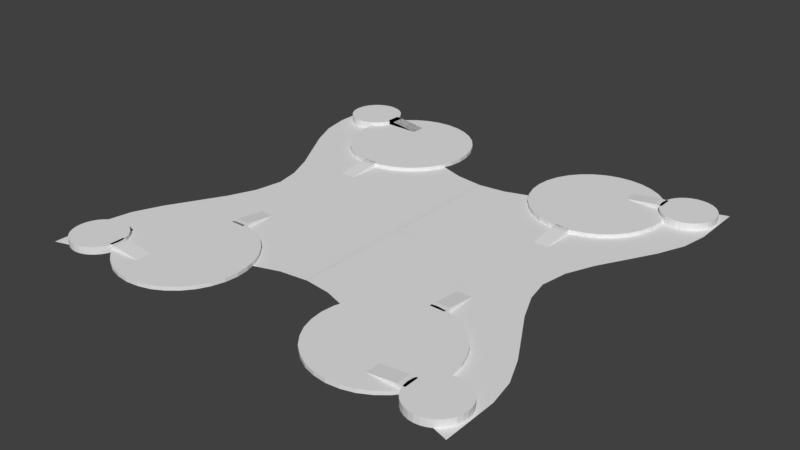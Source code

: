 # Source: TerrainTest.blend  (saved by Blender 2.79.0; exported with 4.5.12 LTS)
import bpy
from mathutils import Matrix  # noqa: F401  (used for matrix-valued properties, if any)

bpy.ops.wm.read_factory_settings(use_empty=True)
scene = bpy.context.scene
scene.name = 'Scene'

# ---- collections
col_collection_1 = bpy.data.collections.new('Collection 1'); scene.collection.children.link(col_collection_1)

# ---- world
world_world = bpy.data.worlds.new('World'); scene.world = world_world
world_world.color = (0.05088, 0.05088, 0.05088)
world_world.use_sun_shadow = False
world_world.sun_shadow_jitter_overblur = 0.0
world_world.cycles.sampling_method = 'MANUAL'

# ---- meshes
me_cylinder_011 = bpy.data.meshes.new('Cylinder.011')
me_cylinder_011.from_pydata([(0.0, 0.0, -1.0), (0.0, 0.0, 1.0), (0.0, 1.0, -1.0), (0.0, 1.0, 1.0), (0.1951, 0.9808, -1.0), (0.1951, 0.9808, 1.0), (0.3827, 0.9239, -1.0), (0.3827, 0.9239, 1.0), (0.5556, 0.8315, -1.0), (0.5556, 0.8315, 1.0), (0.7071, 0.7071, -1.0), (0.7071, 0.7071, 1.0), (0.8315, 0.5556, -1.0), (0.8315, 0.5556, 1.0), (0.9239, 0.3827, -1.0), (0.9239, 0.3827, 1.0), (0.9808, 0.1951, -1.0), (0.9808, 0.1951, 1.0), (1.0, 7.55e-08, -1.0), (1.0, 7.55e-08, 1.0), (0.9808, -0.1951, -1.0), (0.9808, -0.1951, 1.0), (0.9239, -0.3827, -1.0), (0.9239, -0.3827, 1.0), (0.8315, -0.5556, -1.0), (0.8315, -0.5556, 1.0), (0.7071, -0.7071, -1.0), (0.7071, -0.7071, 1.0), (0.5556, -0.8315, -1.0), (0.5556, -0.8315, 1.0), (0.3827, -0.9239, -1.0), (0.3827, -0.9239, 1.0), (0.1951, -0.9808, -1.0), (0.1951, -0.9808, 1.0), (-3.258e-07, -1.0, -1.0), (-3.258e-07, -1.0, 1.0), (-0.1951, -0.9808, -1.0), (-0.1951, -0.9808, 1.0), (-0.3827, -0.9239, -1.0), (-0.3827, -0.9239, 1.0), (-0.5556, -0.8315, -1.0), (-0.5556, -0.8315, 1.0), (-0.7071, -0.7071, -1.0), (-0.7071, -0.7071, 1.0), (-0.8315, -0.5556, -1.0), (-0.8315, -0.5556, 1.0), (-0.9239, -0.3827, -1.0), (-0.9239, -0.3827, 1.0), (-0.9808, -0.1951, -1.0), (-0.9808, -0.1951, 1.0), (-1.0, 9.656e-07, -1.0), (-1.0, 9.656e-07, 1.0), (-0.9808, 0.1951, -1.0), (-0.9808, 0.1951, 1.0), (-0.9239, 0.3827, -1.0), (-0.9239, 0.3827, 1.0), (-0.8315, 0.5556, -1.0), (-0.8315, 0.5556, 1.0), (-0.7071, 0.7071, -1.0), (-0.7071, 0.7071, 1.0), (-0.5556, 0.8315, -1.0), (-0.5556, 0.8315, 1.0), (-0.3827, 0.9239, -1.0), (-0.3827, 0.9239, 1.0), (-0.1951, 0.9808, -1.0), (-0.1951, 0.9808, 1.0), (2.871, -1.243, -1.0), (2.871, -1.243, 2.384e-07), (2.871, 1.161, -1.0), (2.871, 1.161, 2.384e-07), (3.34, 1.115, -1.0), (3.34, 1.115, 2.384e-07), (3.791, 0.9781, -1.0), (3.791, 0.9781, 2.384e-07), (4.207, 0.7559, -1.0), (4.207, 0.7559, 2.384e-07), (4.571, 0.4568, -1.0), (4.571, 0.4568, 2.384e-07), (4.87, 0.09246, -1.0), (4.87, 0.09246, 2.384e-07), (5.092, -0.3232, -1.0), (5.092, -0.3232, 2.384e-07), (5.229, -0.7743, -1.0), (5.229, -0.7743, 2.384e-07), (5.275, -1.243, -1.0), (5.275, -1.243, 2.384e-07), (5.229, -1.713, -1.0), (5.229, -1.713, 2.384e-07), (5.092, -2.164, -1.0), (5.092, -2.164, 2.384e-07), (4.87, -2.579, -1.0), (4.87, -2.579, 2.384e-07), (4.571, -2.944, -1.0), (4.571, -2.944, 2.384e-07), (4.207, -3.243, -1.0), (4.207, -3.243, 2.384e-07), (3.791, -3.465, -1.0), (3.791, -3.465, 2.384e-07), (3.34, -3.602, -1.0), (3.34, -3.602, 2.384e-07), (2.871, -3.648, -1.0), (2.871, -3.648, 2.384e-07), (2.402, -3.602, -1.0), (2.402, -3.602, 2.384e-07), (1.95, -3.465, -1.0), (1.95, -3.465, 2.384e-07), (1.535, -3.243, -1.0), (1.535, -3.243, 2.384e-07), (1.17, -2.944, -1.0), (1.17, -2.944, 2.384e-07), (0.8714, -2.579, -1.0), (0.8714, -2.579, 2.384e-07), (0.6492, -2.164, -1.0), (0.6492, -2.164, 2.384e-07), (0.5123, -1.713, -1.0), (0.5123, -1.713, 2.384e-07), (0.4661, -1.243, -1.0), (0.4661, -1.243, 2.384e-07), (0.5123, -0.7743, -1.0), (0.5123, -0.7743, 2.384e-07), (0.6492, -0.3232, -1.0), (0.6492, -0.3232, 2.384e-07), (0.8714, 0.09246, -1.0), (0.8714, 0.09246, 2.384e-07), (1.17, 0.4568, -1.0), (1.17, 0.4568, 2.384e-07), (1.535, 0.7559, -1.0), (1.535, 0.7559, 2.384e-07), (1.95, 0.9781, -1.0), (1.95, 0.9781, 2.384e-07), (2.402, 1.115, -1.0), (2.402, 1.115, 2.384e-07), (1.155, -0.3016, -1.669e-06), (1.155, 0.241, -1.669e-06), (2.24, -0.3016, -1.669e-06), (2.24, 0.241, -1.669e-06), (0.8833, -0.3016, -1.669e-06), (0.8833, -0.3016, 1.0), (0.8833, 0.241, -1.669e-06), (0.8833, 0.241, 1.0), (1.155, -0.3016, 1.0), (1.155, 0.241, 1.0), (2.525, -3.812, -1.0), (3.067, -3.812, -1.0), (2.525, -4.898, -1.0), (3.067, -4.898, -1.0), (2.525, -3.541, -1.0), (2.525, -3.541, 1.788e-07), (3.067, -3.541, -1.0), (3.067, -3.541, 1.788e-07), (2.525, -3.812, 1.788e-07), (3.067, -3.812, 1.788e-07), (11.61, -10.14, -1.0), (11.07, -10.14, -1.0), (11.61, -9.051, -1.0), (11.07, -9.051, -1.0), (11.61, -10.41, -1.0), (11.61, -10.41, 2.384e-07), (11.07, -10.41, -1.0), (11.07, -10.41, 2.384e-07), (11.61, -10.14, 2.384e-07), (11.07, -10.14, 2.384e-07), (1.302, -6.915, -1.0), (7.068, -6.826, -1.0), (-1.071, 1.008, -1.0), (7.068, -2.451, -1.0), (-0.4435, -2.998, -1.0), (3.626, -6.912, -1.0), (7.068, -4.998, -1.0), (2.999, -0.9281, -1.0), (3.025, -4.03, -1.0), (0.693, -5.011, -1.0), (5.034, -6.87, -1.0), (7.068, -4.023, -1.0), (0.9639, 0.2352, -1.0), (-1.071, -0.9832, -1.0), (2.728, -6.915, -1.0), (7.068, -5.869, -1.0), (5.033, -1.988, -1.0), (2.999, -2.679, -1.0), (3.394, -5.402, -1.0), (1.359, -3.412, -1.0), (5.033, -4.714, -1.0), (5.033, -5.704, -1.0), (2.262, -5.186, -1.0), (0.9639, -1.635, -1.0), (5.033, -3.628, -1.0), (1.128, -6.025, -1.0), (6.051, -6.839, -1.0), (7.068, -3.343, -1.0), (-0.05348, 0.7011, -1.0), (-0.8855, -1.983, -1.0), (3.178, -6.915, -1.0), (7.068, -5.415, -1.0), (4.016, -1.502, -1.0), (2.999, -1.872, -1.0), (3.184, -4.703, -1.0), (0.51, -3.165, -1.0), (4.016, -4.398, -1.0), (0.1258, -4.009, -1.0), (4.201, -6.899, -1.0), (7.068, -4.554, -1.0), (1.981, -0.3285, -1.0), (-1.071, 0.002679, -1.0), (2.146, -6.915, -1.0), (7.068, -6.421, -1.0), (6.051, -2.325, -1.0), (2.999, -3.381, -1.0), (3.562, -6.159, -1.0), (2.167, -3.7, -1.0), (6.051, -4.924, -1.0), (5.033, -5.191, -1.0), (5.033, -6.316, -1.0), (4.093, -5.54, -1.0), (6.051, -5.826, -1.0), (1.808, -4.312, -1.0), (2.601, -6.068, -1.0), (1.584, -5.084, -1.0), (2.825, -5.289, -1.0), (0.9639, -0.7391, -1.0), (1.04, -2.503, -1.0), (-0.05348, -1.229, -1.0), (1.981, -2.139, -1.0), (5.033, -2.902, -1.0), (5.033, -4.213, -1.0), (4.016, -3.196, -1.0), (6.051, -3.919, -1.0), (6.051, -4.465, -1.0), (4.016, -3.835, -1.0), (4.016, -2.431, -1.0), (1.989, -2.911, -1.0), (0.09994, -2.181, -1.0), (-0.05348, -0.2885, -1.0), (3.082, -6.11, -1.0), (1.99, -6.033, -1.0), (1.048, -4.138, -1.0), (6.051, -6.393, -1.0), (4.17, -6.226, -1.0), (4.024, -4.944, -1.0), (6.051, -5.357, -1.0), (2.485, -4.498, -1.0), (1.981, -1.287, -1.0), (6.051, -3.225, -1.0), (-1.071, -14.97, -1.0), (7.068, -11.51, -1.0), (-0.4435, -10.96, -1.0), (7.068, -8.96, -1.0), (2.999, -13.03, -1.0), (3.025, -9.927, -1.0), (0.693, -8.947, -1.0), (7.068, -9.935, -1.0), (0.9639, -14.19, -1.0), (-1.071, -12.97, -1.0), (7.068, -8.089, -1.0), (5.033, -11.97, -1.0), (2.999, -11.28, -1.0), (3.394, -8.556, -1.0), (1.359, -10.55, -1.0), (5.033, -9.244, -1.0), (5.033, -8.253, -1.0), (2.262, -8.772, -1.0), (0.9639, -12.32, -1.0), (5.033, -10.33, -1.0), (1.128, -7.933, -1.0), (7.068, -10.62, -1.0), (-0.05348, -14.66, -1.0), (-0.8855, -11.97, -1.0), (7.068, -8.542, -1.0), (4.016, -12.46, -1.0), (2.999, -12.09, -1.0), (3.184, -9.254, -1.0), (0.51, -10.79, -1.0), (4.016, -9.56, -1.0), (0.1258, -9.949, -1.0), (7.068, -9.404, -1.0), (1.981, -13.63, -1.0), (-1.071, -13.96, -1.0), (7.068, -7.537, -1.0), (6.051, -11.63, -1.0), (2.999, -10.58, -1.0), (3.562, -7.799, -1.0), (2.167, -10.26, -1.0), (6.051, -9.034, -1.0), (5.033, -8.767, -1.0), (5.033, -7.642, -1.0), (4.093, -8.417, -1.0), (6.051, -8.132, -1.0), (1.808, -9.645, -1.0), (2.601, -7.89, -1.0), (1.584, -8.874, -1.0), (2.825, -8.668, -1.0), (0.9639, -13.22, -1.0), (1.04, -11.45, -1.0), (-0.05348, -12.73, -1.0), (1.981, -11.82, -1.0), (5.033, -11.06, -1.0), (5.033, -9.745, -1.0), (4.016, -10.76, -1.0), (6.051, -10.04, -1.0), (6.051, -9.492, -1.0), (4.016, -10.12, -1.0), (4.016, -11.53, -1.0), (1.989, -11.05, -1.0), (0.09994, -11.78, -1.0), (-0.05348, -13.67, -1.0), (3.082, -7.848, -1.0), (1.99, -7.925, -1.0), (1.048, -9.819, -1.0), (6.051, -7.565, -1.0), (4.17, -7.732, -1.0), (4.024, -9.014, -1.0), (6.051, -8.601, -1.0), (2.485, -9.459, -1.0), (1.981, -12.67, -1.0), (6.051, -10.73, -1.0), (12.83, -7.051, -1.0), (7.068, -7.131, -1.0), (15.2, -14.96, -1.0), (7.064, -11.5, -1.0), (14.58, -10.95, -1.0), (10.51, -7.054, -1.0), (7.064, -8.951, -1.0), (11.13, -13.02, -1.0), (11.11, -9.919, -1.0), (13.44, -8.938, -1.0), (9.099, -7.096, -1.0), (7.064, -9.926, -1.0), (13.17, -14.18, -1.0), (15.2, -12.97, -1.0), (11.4, -7.051, -1.0), (7.064, -8.08, -1.0), (9.099, -11.96, -1.0), (11.13, -11.27, -1.0), (10.74, -8.547, -1.0), (12.77, -10.54, -1.0), (9.099, -9.235, -1.0), (9.099, -8.245, -1.0), (11.87, -8.763, -1.0), (13.17, -12.31, -1.0), (9.099, -10.32, -1.0), (13.0, -7.924, -1.0), (8.082, -7.128, -1.0), (7.064, -10.61, -1.0), (14.19, -14.65, -1.0), (15.02, -11.97, -1.0), (10.95, -7.051, -1.0), (7.064, -8.534, -1.0), (10.12, -12.45, -1.0), (11.13, -12.08, -1.0), (10.95, -9.246, -1.0), (13.62, -10.78, -1.0), (10.12, -9.551, -1.0), (14.01, -9.94, -1.0), (9.931, -7.068, -1.0), (7.064, -9.395, -1.0), (12.15, -13.62, -1.0), (15.2, -13.95, -1.0), (11.99, -7.051, -1.0), (7.064, -7.528, -1.0), (8.082, -11.62, -1.0), (11.13, -10.57, -1.0), (10.57, -7.79, -1.0), (11.97, -10.25, -1.0), (8.082, -9.025, -1.0), (9.099, -8.758, -1.0), (9.099, -7.633, -1.0), (10.04, -8.409, -1.0), (8.082, -8.123, -1.0), (12.32, -9.637, -1.0), (11.53, -7.881, -1.0), (12.55, -8.865, -1.0), (11.31, -8.66, -1.0), (13.17, -13.21, -1.0), (13.09, -11.45, -1.0), (14.19, -12.72, -1.0), (12.15, -11.81, -1.0), (9.099, -11.05, -1.0), (9.099, -9.736, -1.0), (10.12, -10.75, -1.0), (8.082, -10.03, -1.0), (8.082, -9.484, -1.0), (10.12, -10.11, -1.0), (10.12, -11.52, -1.0), (12.14, -11.04, -1.0), (14.03, -11.77, -1.0), (14.19, -13.66, -1.0), (11.05, -7.839, -1.0), (12.14, -7.917, -1.0), (13.08, -9.811, -1.0), (8.082, -7.556, -1.0), (9.963, -7.723, -1.0), (10.11, -9.005, -1.0), (8.082, -8.592, -1.0), (11.65, -9.451, -1.0), (12.15, -12.66, -1.0), (8.082, -10.72, -1.0), (7.064, -7.14, -1.0), (15.2, 0.999, -1.0), (7.064, -2.46, -1.0), (14.58, -3.007, -1.0), (7.064, -5.006, -1.0), (11.13, -0.9368, -1.0), (11.11, -4.039, -1.0), (13.44, -5.02, -1.0), (7.064, -4.032, -1.0), (13.17, 0.2265, -1.0), (15.2, -0.9919, -1.0), (7.064, -5.878, -1.0), (9.099, -1.997, -1.0), (11.13, -2.688, -1.0), (10.74, -5.411, -1.0), (12.77, -3.421, -1.0), (9.099, -4.723, -1.0), (9.099, -5.713, -1.0), (11.87, -5.194, -1.0), (13.17, -1.643, -1.0), (9.099, -3.637, -1.0), (13.0, -6.034, -1.0), (7.064, -3.351, -1.0), (14.19, 0.6925, -1.0), (15.02, -1.992, -1.0), (7.064, -5.424, -1.0), (10.12, -1.511, -1.0), (11.13, -1.88, -1.0), (10.95, -4.712, -1.0), (13.62, -3.174, -1.0), (10.12, -4.407, -1.0), (14.01, -4.018, -1.0), (7.064, -4.563, -1.0), (12.15, -0.3372, -1.0), (15.2, -0.005985, -1.0), (7.064, -6.429, -1.0), (8.082, -2.334, -1.0), (11.13, -3.389, -1.0), (10.57, -6.168, -1.0), (11.97, -3.709, -1.0), (8.082, -4.933, -1.0), (9.099, -5.199, -1.0), (9.099, -6.325, -1.0), (10.04, -5.549, -1.0), (8.082, -5.835, -1.0), (12.32, -4.321, -1.0), (11.53, -6.076, -1.0), (12.55, -5.092, -1.0), (11.31, -5.298, -1.0), (13.17, -0.7478, -1.0), (13.09, -2.512, -1.0), (14.19, -1.238, -1.0), (12.15, -2.147, -1.0), (9.099, -2.911, -1.0), (9.099, -4.222, -1.0), (10.12, -3.204, -1.0), (8.082, -3.928, -1.0), (8.082, -4.474, -1.0), (10.12, -3.843, -1.0), (10.12, -2.439, -1.0), (12.14, -2.919, -1.0), (14.03, -2.19, -1.0), (14.19, -0.2972, -1.0), (11.05, -6.118, -1.0), (12.14, -6.041, -1.0), (13.08, -4.147, -1.0), (8.082, -6.402, -1.0), (9.963, -6.235, -1.0), (10.11, -4.953, -1.0), (8.082, -5.366, -1.0), (11.65, -4.507, -1.0), (12.15, -1.296, -1.0), (8.082, -3.234, -1.0), (14.13, -13.95, -1.0), (14.13, -13.95, 1.0), (14.13, -14.95, -1.0), (14.13, -14.95, 1.0), (13.94, -14.93, -1.0), (13.94, -14.93, 1.0), (13.75, -14.87, -1.0), (13.75, -14.87, 1.0), (13.58, -14.78, -1.0), (13.58, -14.78, 1.0), (13.43, -14.66, -1.0), (13.43, -14.66, 1.0), (13.3, -14.5, -1.0), (13.3, -14.5, 1.0), (13.21, -14.33, -1.0), (13.21, -14.33, 1.0), (13.15, -14.14, -1.0), (13.15, -14.14, 1.0), (13.13, -13.95, -1.0), (13.13, -13.95, 1.0), (13.15, -13.75, -1.0), (13.15, -13.75, 1.0), (13.21, -13.57, -1.0), (13.21, -13.57, 1.0), (13.3, -13.39, -1.0), (13.3, -13.39, 1.0), (13.43, -13.24, -1.0), (13.43, -13.24, 1.0), (13.58, -13.12, -1.0), (13.58, -13.12, 1.0), (13.75, -13.03, -1.0), (13.75, -13.03, 1.0), (13.94, -12.97, -1.0), (13.94, -12.97, 1.0), (14.13, -12.95, -1.0), (14.13, -12.95, 1.0), (14.33, -12.97, -1.0), (14.33, -12.97, 1.0), (14.52, -13.03, -1.0), (14.52, -13.03, 1.0), (14.69, -13.12, -1.0), (14.69, -13.12, 1.0), (14.84, -13.24, -1.0), (14.84, -13.24, 1.0), (14.96, -13.39, -1.0), (14.96, -13.39, 1.0), (15.06, -13.57, -1.0), (15.06, -13.57, 1.0), (15.11, -13.75, -1.0), (15.11, -13.75, 1.0), (15.13, -13.95, -1.0), (15.13, -13.95, 1.0), (15.11, -14.14, -1.0), (15.11, -14.14, 1.0), (15.06, -14.33, -1.0), (15.06, -14.33, 1.0), (14.96, -14.5, -1.0), (14.96, -14.5, 1.0), (14.84, -14.66, -1.0), (14.84, -14.66, 1.0), (14.69, -14.78, -1.0), (14.69, -14.78, 1.0), (14.52, -14.87, -1.0), (14.52, -14.87, 1.0), (14.33, -14.93, -1.0), (14.33, -14.93, 1.0), (11.26, -12.71, -1.0), (11.26, -12.71, 2.384e-07), (11.26, -15.11, -1.0), (11.26, -15.11, 2.384e-07), (10.79, -15.06, -1.0), (10.79, -15.06, 2.384e-07), (10.34, -14.93, -1.0), (10.34, -14.93, 2.384e-07), (9.926, -14.7, -1.0), (9.926, -14.7, 2.384e-07), (9.562, -14.41, -1.0), (9.562, -14.41, 2.384e-07), (9.263, -14.04, -1.0), (9.263, -14.04, 2.384e-07), (9.04, -13.63, -1.0), (9.04, -13.63, 2.384e-07), (8.903, -13.17, -1.0), (8.903, -13.17, 2.384e-07), (8.857, -12.71, -1.0), (8.857, -12.71, 2.384e-07), (8.903, -12.24, -1.0), (8.903, -12.24, 2.384e-07), (9.04, -11.79, -1.0), (9.04, -11.79, 2.384e-07), (9.263, -11.37, -1.0), (9.263, -11.37, 2.384e-07), (9.562, -11.01, -1.0), (9.562, -11.01, 2.384e-07), (9.926, -10.71, -1.0), (9.926, -10.71, 2.384e-07), (10.34, -10.48, -1.0), (10.34, -10.48, 2.384e-07), (10.79, -10.35, -1.0), (10.79, -10.35, 2.384e-07), (11.26, -10.3, -1.0), (11.26, -10.3, 2.384e-07), (11.73, -10.35, -1.0), (11.73, -10.35, 2.384e-07), (12.18, -10.48, -1.0), (12.18, -10.48, 2.384e-07), (12.6, -10.71, -1.0), (12.6, -10.71, 2.384e-07), (12.96, -11.01, -1.0), (12.96, -11.01, 2.384e-07), (13.26, -11.37, -1.0), (13.26, -11.37, 2.384e-07), (13.48, -11.79, -1.0), (13.48, -11.79, 2.384e-07), (13.62, -12.24, -1.0), (13.62, -12.24, 2.384e-07), (13.67, -12.71, -1.0), (13.67, -12.71, 2.384e-07), (13.62, -13.17, -1.0), (13.62, -13.17, 2.384e-07), (13.48, -13.63, -1.0), (13.48, -13.63, 2.384e-07), (13.26, -14.04, -1.0), (13.26, -14.04, 2.384e-07), (12.96, -14.41, -1.0), (12.96, -14.41, 2.384e-07), (12.6, -14.7, -1.0), (12.6, -14.7, 2.384e-07), (12.18, -14.93, -1.0), (12.18, -14.93, 2.384e-07), (11.73, -15.06, -1.0), (11.73, -15.06, 2.384e-07), (12.98, -13.65, -1.669e-06), (12.98, -14.19, -1.669e-06), (11.89, -13.65, -1.669e-06), (11.89, -14.19, -1.669e-06), (13.25, -13.65, -1.669e-06), (13.25, -13.65, 1.0), (13.25, -14.19, -1.669e-06), (13.25, -14.19, 1.0), (12.98, -13.65, 1.0), (12.98, -14.19, 1.0), (0.0, -13.96, -1.0), (0.0, -13.96, 1.0), (0.0, -14.96, -1.0), (0.0, -14.96, 1.0), (0.1951, -14.94, -1.0), (0.1951, -14.94, 1.0), (0.3827, -14.88, -1.0), (0.3827, -14.88, 1.0), (0.5556, -14.79, -1.0), (0.5556, -14.79, 1.0), (0.7071, -14.66, -1.0), (0.7071, -14.66, 1.0), (0.8315, -14.51, -1.0), (0.8315, -14.51, 1.0), (0.9239, -14.34, -1.0), (0.9239, -14.34, 1.0), (0.9808, -14.15, -1.0), (0.9808, -14.15, 1.0), (1.0, -13.96, -1.0), (1.0, -13.96, 1.0), (0.9808, -13.76, -1.0), (0.9808, -13.76, 1.0), (0.9239, -13.58, -1.0), (0.9239, -13.58, 1.0), (0.8315, -13.4, -1.0), (0.8315, -13.4, 1.0), (0.7071, -13.25, -1.0), (0.7071, -13.25, 1.0), (0.5556, -13.13, -1.0), (0.5556, -13.13, 1.0), (0.3827, -13.03, -1.0), (0.3827, -13.03, 1.0), (0.1951, -12.98, -1.0), (0.1951, -12.98, 1.0), (-3.258e-07, -12.96, -1.0), (-3.258e-07, -12.96, 1.0), (-0.1951, -12.98, -1.0), (-0.1951, -12.98, 1.0), (-0.3827, -13.03, -1.0), (-0.3827, -13.03, 1.0), (-0.5556, -13.13, -1.0), (-0.5556, -13.13, 1.0), (-0.7071, -13.25, -1.0), (-0.7071, -13.25, 1.0), (-0.8315, -13.4, -1.0), (-0.8315, -13.4, 1.0), (-0.9239, -13.58, -1.0), (-0.9239, -13.58, 1.0), (-0.9808, -13.76, -1.0), (-0.9808, -13.76, 1.0), (-1.0, -13.96, -1.0), (-1.0, -13.96, 1.0), (-0.9808, -14.15, -1.0), (-0.9808, -14.15, 1.0), (-0.9239, -14.34, -1.0), (-0.9239, -14.34, 1.0), (-0.8315, -14.51, -1.0), (-0.8315, -14.51, 1.0), (-0.7071, -14.66, -1.0), (-0.7071, -14.66, 1.0), (-0.5556, -14.79, -1.0), (-0.5556, -14.79, 1.0), (-0.3827, -14.88, -1.0), (-0.3827, -14.88, 1.0), (-0.1951, -14.94, -1.0), (-0.1951, -14.94, 1.0), (2.525, -10.15, -1.0), (3.067, -10.15, -1.0), (2.525, -9.06, -1.0), (3.067, -9.06, -1.0), (2.525, -10.42, -1.0), (2.525, -10.42, 1.788e-07), (3.067, -10.42, -1.0), (3.067, -10.42, 1.788e-07), (2.525, -10.15, 1.788e-07), (3.067, -10.15, 1.788e-07), (1.155, -13.66, -1.669e-06), (1.155, -14.2, -1.669e-06), (2.24, -13.66, -1.669e-06), (2.24, -14.2, -1.669e-06), (0.8833, -13.66, -1.0), (0.8833, -13.66, 1.0), (0.8833, -14.2, -1.0), (0.8833, -14.2, 1.0), (1.155, -13.66, -1.0), (1.155, -13.66, 1.0), (1.155, -14.2, -1.0), (1.155, -14.2, 1.0), (2.871, -12.71, -1.0), (2.871, -12.71, 2.384e-07), (2.871, -15.12, -1.0), (2.871, -15.12, 2.384e-07), (3.34, -15.07, -1.0), (3.34, -15.07, 2.384e-07), (3.791, -14.94, -1.0), (3.791, -14.94, 2.384e-07), (4.207, -14.71, -1.0), (4.207, -14.71, 2.384e-07), (4.571, -14.41, -1.0), (4.571, -14.41, 2.384e-07), (4.87, -14.05, -1.0), (4.87, -14.05, 2.384e-07), (5.092, -13.63, -1.0), (5.092, -13.63, 2.384e-07), (5.229, -13.18, -1.0), (5.229, -13.18, 2.384e-07), (5.275, -12.71, -1.0), (5.275, -12.71, 2.384e-07), (5.229, -12.25, -1.0), (5.229, -12.25, 2.384e-07), (5.092, -11.79, -1.0), (5.092, -11.79, 2.384e-07), (4.87, -11.38, -1.0), (4.87, -11.38, 2.384e-07), (4.571, -11.01, -1.0), (4.571, -11.01, 2.384e-07), (4.207, -10.71, -1.0), (4.207, -10.71, 2.384e-07), (3.791, -10.49, -1.0), (3.791, -10.49, 2.384e-07), (3.34, -10.36, -1.0), (3.34, -10.36, 2.384e-07), (2.871, -10.31, -1.0), (2.871, -10.31, 2.384e-07), (2.402, -10.36, -1.0), (2.402, -10.36, 2.384e-07), (1.95, -10.49, -1.0), (1.95, -10.49, 2.384e-07), (1.535, -10.71, -1.0), (1.535, -10.71, 2.384e-07), (1.17, -11.01, -1.0), (1.17, -11.01, 2.384e-07), (0.8714, -11.38, -1.0), (0.8714, -11.38, 2.384e-07), (0.6492, -11.79, -1.0), (0.6492, -11.79, 2.384e-07), (0.5123, -12.25, -1.0), (0.5123, -12.25, 2.384e-07), (0.4661, -12.71, -1.0), (0.4661, -12.71, 2.384e-07), (0.5123, -13.18, -1.0), (0.5123, -13.18, 2.384e-07), (0.6492, -13.63, -1.0), (0.6492, -13.63, 2.384e-07), (0.8714, -14.05, -1.0), (0.8714, -14.05, 2.384e-07), (1.17, -14.41, -1.0), (1.17, -14.41, 2.384e-07), (1.535, -14.71, -1.0), (1.535, -14.71, 2.384e-07), (1.95, -14.94, -1.0), (1.95, -14.94, 2.384e-07), (2.402, -15.07, -1.0), (2.402, -15.07, 2.384e-07), (14.13, -0.008663, -1.0), (14.13, -0.008663, 1.0), (14.13, 0.9913, -1.0), (14.13, 0.9913, 1.0), (13.94, 0.9721, -1.0), (13.94, 0.9721, 1.0), (13.75, 0.9152, -1.0), (13.75, 0.9152, 1.0), (13.58, 0.8228, -1.0), (13.58, 0.8228, 1.0), (13.43, 0.6984, -1.0), (13.43, 0.6984, 1.0), (13.3, 0.5469, -1.0), (13.3, 0.5469, 1.0), (13.21, 0.374, -1.0), (13.21, 0.374, 1.0), (13.15, 0.1864, -1.0), (13.15, 0.1864, 1.0), (13.13, -0.008663, -1.0), (13.13, -0.008663, 1.0), (13.15, -0.2038, -1.0), (13.15, -0.2038, 1.0), (13.21, -0.3913, -1.0), (13.21, -0.3913, 1.0), (13.3, -0.5642, -1.0), (13.3, -0.5642, 1.0), (13.43, -0.7158, -1.0), (13.43, -0.7158, 1.0), (13.58, -0.8401, -1.0), (13.58, -0.8401, 1.0), (13.75, -0.9325, -1.0), (13.75, -0.9325, 1.0), (13.94, -0.9894, -1.0), (13.94, -0.9894, 1.0), (14.13, -1.009, -1.0), (14.13, -1.009, 1.0), (14.33, -0.9894, -1.0), (14.33, -0.9894, 1.0), (14.52, -0.9325, -1.0), (14.52, -0.9325, 1.0), (14.69, -0.8401, -1.0), (14.69, -0.8401, 1.0), (14.84, -0.7158, -1.0), (14.84, -0.7158, 1.0), (14.96, -0.5642, -1.0), (14.96, -0.5642, 1.0), (15.06, -0.3913, -1.0), (15.06, -0.3913, 1.0), (15.11, -0.2038, -1.0), (15.11, -0.2038, 1.0), (15.13, -0.008662, -1.0), (15.13, -0.008662, 1.0), (15.11, 0.1864, -1.0), (15.11, 0.1864, 1.0), (15.06, 0.374, -1.0), (15.06, 0.374, 1.0), (14.96, 0.5469, -1.0), (14.96, 0.5469, 1.0), (14.84, 0.6984, -1.0), (14.84, 0.6984, 1.0), (14.69, 0.8228, -1.0), (14.69, 0.8228, 1.0), (14.52, 0.9152, -1.0), (14.52, 0.9152, 1.0), (14.33, 0.9721, -1.0), (14.33, 0.9721, 1.0), (11.61, -3.821, -1.0), (11.07, -3.821, -1.0), (11.61, -4.906, -1.0), (11.07, -4.906, -1.0), (11.61, -3.55, -1.0), (11.61, -3.55, 1.788e-07), (11.07, -3.55, -1.0), (11.07, -3.55, 1.788e-07), (11.61, -3.821, 1.788e-07), (11.07, -3.821, 1.788e-07), (12.98, -0.3103, -1.669e-06), (12.98, 0.2324, -1.669e-06), (11.89, -0.3103, -1.669e-06), (11.89, 0.2324, -1.669e-06), (13.25, -0.3103, -1.0), (13.25, -0.3103, 1.0), (13.25, 0.2324, -1.0), (13.25, 0.2324, 1.0), (12.98, -0.3103, -1.0), (12.98, -0.3103, 1.0), (12.98, 0.2324, -1.0), (12.98, 0.2324, 1.0), (11.26, -1.252, -1.0), (11.26, -1.252, 2.384e-07), (11.26, 1.152, -1.0), (11.26, 1.152, 2.384e-07), (10.79, 1.106, -1.0), (10.79, 1.106, 2.384e-07), (10.34, 0.9694, -1.0), (10.34, 0.9694, 2.384e-07), (9.926, 0.7472, -1.0), (9.926, 0.7472, 2.384e-07), (9.562, 0.4482, -1.0), (9.562, 0.4482, 2.384e-07), (9.263, 0.0838, -1.0), (9.263, 0.0838, 2.384e-07), (9.04, -0.3319, -1.0), (9.04, -0.3319, 2.384e-07), (8.903, -0.783, -1.0), (8.903, -0.783, 2.384e-07), (8.857, -1.252, -1.0), (8.857, -1.252, 2.384e-07), (8.903, -1.721, -1.0), (8.903, -1.721, 2.384e-07), (9.04, -2.172, -1.0), (9.04, -2.172, 2.384e-07), (9.263, -2.588, -1.0), (9.263, -2.588, 2.384e-07), (9.562, -2.952, -1.0), (9.562, -2.952, 2.384e-07), (9.926, -3.251, -1.0), (9.926, -3.251, 2.384e-07), (10.34, -3.474, -1.0), (10.34, -3.474, 2.384e-07), (10.79, -3.61, -1.0), (10.79, -3.61, 2.384e-07), (11.26, -3.657, -1.0), (11.26, -3.657, 2.384e-07), (11.73, -3.61, -1.0), (11.73, -3.61, 2.384e-07), (12.18, -3.474, -1.0), (12.18, -3.474, 2.384e-07), (12.6, -3.251, -1.0), (12.6, -3.251, 2.384e-07), (12.96, -2.952, -1.0), (12.96, -2.952, 2.384e-07), (13.26, -2.588, -1.0), (13.26, -2.588, 2.384e-07), (13.48, -2.172, -1.0), (13.48, -2.172, 2.384e-07), (13.62, -1.721, -1.0), (13.62, -1.721, 2.384e-07), (13.67, -1.252, -1.0), (13.67, -1.252, 2.384e-07), (13.62, -0.783, -1.0), (13.62, -0.783, 2.384e-07), (13.48, -0.3319, -1.0), (13.48, -0.3319, 2.384e-07), (13.26, 0.0838, -1.0), (13.26, 0.0838, 2.384e-07), (12.96, 0.4482, -1.0), (12.96, 0.4482, 2.384e-07), (12.6, 0.7472, -1.0), (12.6, 0.7472, 2.384e-07), (12.18, 0.9694, -1.0), (12.18, 0.9694, 2.384e-07), (11.73, 1.106, -1.0), (11.73, 1.106, 2.384e-07), (1.155, -0.3016, -1.669e-06), (1.155, 0.241, -1.669e-06), (2.24, -0.3016, -1.669e-06), (2.24, 0.241, -1.669e-06), (0.8833, -0.3016, -1.0), (0.8833, -0.3016, 1.0), (0.8833, 0.241, -1.0), (0.8833, 0.241, 1.0), (1.155, -0.3016, -1.0), (1.155, -0.3016, 1.0), (1.155, 0.241, -1.0), (1.155, 0.241, 1.0), (1.155, -0.3016, -1.669e-06), (1.155, 0.241, -1.669e-06), (2.24, -0.3016, -1.669e-06), (2.24, 0.241, -1.669e-06), (0.8833, -0.3016, -1.669e-06), (0.8833, -0.3016, 1.0), (0.8833, 0.241, -1.669e-06), (0.8833, 0.241, 1.0), (1.155, -0.3016, 1.0), (1.155, 0.241, 1.0), (1.155, -0.3016, -1.639e-06), (1.155, 0.241, -1.639e-06), (2.24, -0.3016, -1.729e-06), (2.24, 0.241, -1.729e-06), (0.8833, -0.3016, -1.0), (0.8833, -0.3016, 1.0), (0.8833, 0.241, -1.0), (0.8833, 0.241, 1.0), (1.155, -0.3016, -1.0), (1.155, -0.3016, 1.0), (1.155, 0.241, -1.0), (1.155, 0.241, 1.0), (1.155, -0.3016, -1.609e-06), (1.155, 0.241, -1.609e-06), (2.24, -0.3016, -1.788e-06), (2.24, 0.241, -1.788e-06), (0.8833, -0.3016, -1.55e-06), (0.8833, -0.3016, 1.0), (0.8833, 0.241, -1.55e-06), (0.8833, 0.241, 1.0), (1.155, -0.3016, 1.0), (1.155, 0.241, 1.0)], [], [(0, 2, 4), (1, 5, 3), (2, 3, 5, 4), (0, 4, 6), (1, 7, 5), (4, 5, 7, 6), (0, 6, 8), (1, 9, 7), (6, 7, 9, 8), (0, 8, 10), (1, 11, 9), (8, 9, 11, 10), (0, 10, 12), (1, 13, 11), (10, 11, 13, 12), (0, 12, 14), (1, 15, 13), (12, 13, 15, 14), (0, 14, 16), (1, 17, 15), (14, 15, 17, 16), (0, 16, 18), (1, 19, 17), (16, 17, 19, 18), (0, 18, 20), (1, 21, 19), (18, 19, 21, 20), (0, 20, 22), (1, 23, 21), (20, 21, 23, 22), (0, 22, 24), (1, 25, 23), (22, 23, 25, 24), (0, 24, 26), (1, 27, 25), (24, 25, 27, 26), (0, 26, 28), (1, 29, 27), (26, 27, 29, 28), (0, 28, 30), (1, 31, 29), (28, 29, 31, 30), (0, 30, 32), (1, 33, 31), (30, 31, 33, 32), (0, 32, 34), (1, 35, 33), (32, 33, 35, 34), (0, 34, 36), (1, 37, 35), (34, 35, 37, 36), (0, 36, 38), (1, 39, 37), (36, 37, 39, 38), (0, 38, 40), (1, 41, 39), (38, 39, 41, 40), (0, 40, 42), (1, 43, 41), (40, 41, 43, 42), (0, 42, 44), (1, 45, 43), (42, 43, 45, 44), (0, 44, 46), (1, 47, 45), (44, 45, 47, 46), (0, 46, 48), (1, 49, 47), (46, 47, 49, 48), (0, 48, 50), (1, 51, 49), (48, 49, 51, 50), (0, 50, 52), (1, 53, 51), (50, 51, 53, 52), (0, 52, 54), (1, 55, 53), (52, 53, 55, 54), (0, 54, 56), (1, 57, 55), (54, 55, 57, 56), (0, 56, 58), (1, 59, 57), (56, 57, 59, 58), (0, 58, 60), (1, 61, 59), (58, 59, 61, 60), (0, 60, 62), (1, 63, 61), (60, 61, 63, 62), (0, 62, 64), (1, 65, 63), (62, 63, 65, 64), (0, 64, 2), (1, 3, 65), (64, 65, 3, 2), (66, 68, 70), (67, 71, 69), (68, 69, 71, 70), (66, 70, 72), (67, 73, 71), (70, 71, 73, 72), (66, 72, 74), (67, 75, 73), (72, 73, 75, 74), (66, 74, 76), (67, 77, 75), (74, 75, 77, 76), (66, 76, 78), (67, 79, 77), (76, 77, 79, 78), (66, 78, 80), (67, 81, 79), (78, 79, 81, 80), (66, 80, 82), (67, 83, 81), (80, 81, 83, 82), (66, 82, 84), (67, 85, 83), (82, 83, 85, 84), (66, 84, 86), (67, 87, 85), (84, 85, 87, 86), (66, 86, 88), (67, 89, 87), (86, 87, 89, 88), (66, 88, 90), (67, 91, 89), (88, 89, 91, 90), (66, 90, 92), (67, 93, 91), (90, 91, 93, 92), (66, 92, 94), (67, 95, 93), (92, 93, 95, 94), (66, 94, 96), (67, 97, 95), (94, 95, 97, 96), (66, 96, 98), (67, 99, 97), (96, 97, 99, 98), (66, 98, 100), (67, 101, 99), (98, 99, 101, 100), (66, 100, 102), (67, 103, 101), (100, 101, 103, 102), (66, 102, 104), (67, 105, 103), (102, 103, 105, 104), (66, 104, 106), (67, 107, 105), (104, 105, 107, 106), (66, 106, 108), (67, 109, 107), (106, 107, 109, 108), (66, 108, 110), (67, 111, 109), (108, 109, 111, 110), (66, 110, 112), (67, 113, 111), (110, 111, 113, 112), (66, 112, 114), (67, 115, 113), (112, 113, 115, 114), (66, 114, 116), (67, 117, 115), (114, 115, 117, 116), (66, 116, 118), (67, 119, 117), (116, 117, 119, 118), (66, 118, 120), (67, 121, 119), (118, 119, 121, 120), (66, 120, 122), (67, 123, 121), (120, 121, 123, 122), (66, 122, 124), (67, 125, 123), (122, 123, 125, 124), (66, 124, 126), (67, 127, 125), (124, 125, 127, 126), (66, 126, 128), (67, 129, 127), (126, 127, 129, 128), (66, 128, 130), (67, 131, 129), (128, 129, 131, 130), (66, 130, 68), (67, 69, 131), (130, 131, 69, 68), (132, 140, 141, 133), (133, 141, 135), (134, 140, 132), (133, 135, 134, 132), (135, 141, 140, 134), (136, 137, 139, 138), (138, 139, 141, 133), (132, 140, 137, 136), (138, 133, 132, 136), (141, 139, 137, 140), (142, 150, 151, 143), (143, 151, 145), (144, 150, 142), (143, 145, 144, 142), (145, 151, 150, 144), (146, 147, 149, 148), (148, 149, 151, 143), (142, 150, 147, 146), (148, 143, 142, 146), (151, 149, 147, 150), (152, 160, 161, 153), (153, 161, 155), (154, 160, 152), (153, 155, 154, 152), (155, 161, 160, 154), (156, 157, 159, 158), (158, 159, 161, 153), (152, 160, 157, 156), (158, 153, 152, 156), (161, 159, 157, 160), (242, 189, 165, 206), (241, 195, 169, 202), (240, 196, 170, 209), (239, 193, 168, 210), (238, 211, 182, 198), (237, 212, 183, 213), (236, 205, 177, 214), (235, 215, 181, 197), (234, 216, 184, 217), (233, 208, 180, 218), (232, 219, 174, 190), (231, 220, 185, 221), (230, 207, 179, 222), (229, 223, 178, 194), (228, 224, 186, 225), (227, 201, 173, 226), (224, 227, 226, 186), (182, 210, 227, 224), (210, 168, 201, 227), (207, 228, 225, 179), (170, 198, 228, 207), (198, 182, 224, 228), (195, 229, 194, 169), (179, 225, 229, 195), (225, 186, 223, 229), (220, 230, 222, 185), (181, 209, 230, 220), (209, 170, 207, 230), (191, 231, 221, 175), (166, 197, 231, 191), (197, 181, 220, 231), (203, 232, 190, 164), (175, 221, 232, 203), (221, 185, 219, 232), (216, 233, 218, 184), (176, 192, 233, 216), (192, 167, 208, 233), (187, 234, 217, 171), (162, 204, 234, 187), (204, 176, 216, 234), (199, 235, 197, 166), (171, 217, 235, 199), (217, 184, 215, 235), (212, 236, 214, 183), (172, 188, 236, 212), (188, 163, 205, 236), (208, 237, 213, 180), (167, 200, 237, 208), (200, 172, 212, 237), (196, 238, 198, 170), (180, 213, 238, 196), (213, 183, 211, 238), (211, 239, 210, 182), (183, 214, 239, 211), (214, 177, 193, 239), (215, 240, 209, 181), (184, 218, 240, 215), (218, 180, 196, 240), (219, 241, 202, 174), (185, 222, 241, 219), (222, 179, 195, 241), (223, 242, 206, 178), (186, 226, 242, 223), (226, 173, 189, 242), (314, 278, 244, 264), (313, 275, 247, 269), (312, 281, 248, 270), (311, 282, 246, 267), (310, 272, 258, 283), (309, 285, 259, 284), (308, 286, 253, 277), (307, 271, 257, 287), (306, 289, 260, 288), (305, 290, 256, 280), (304, 265, 251, 291), (303, 293, 261, 292), (302, 294, 255, 279), (301, 268, 254, 295), (300, 297, 262, 296), (299, 298, 250, 274), (296, 262, 298, 299), (258, 296, 299, 282), (282, 299, 274, 246), (279, 255, 297, 300), (248, 279, 300, 272), (272, 300, 296, 258), (269, 247, 268, 301), (255, 269, 301, 297), (297, 301, 295, 262), (292, 261, 294, 302), (257, 292, 302, 281), (281, 302, 279, 248), (266, 252, 293, 303), (245, 266, 303, 271), (271, 303, 292, 257), (276, 243, 265, 304), (252, 276, 304, 293), (293, 304, 291, 261), (288, 260, 290, 305), (176, 288, 305, 192), (192, 305, 280, 167), (263, 249, 289, 306), (162, 263, 306, 204), (204, 306, 288, 176), (273, 245, 271, 307), (249, 273, 307, 289), (289, 307, 287, 260), (284, 259, 286, 308), (172, 284, 308, 188), (188, 308, 277, 163), (280, 256, 285, 309), (167, 280, 309, 200), (200, 309, 284, 172), (270, 248, 272, 310), (256, 270, 310, 285), (285, 310, 283, 259), (283, 258, 282, 311), (259, 283, 311, 286), (286, 311, 267, 253), (287, 257, 281, 312), (260, 287, 312, 290), (290, 312, 270, 256), (291, 251, 275, 313), (261, 291, 313, 294), (294, 313, 269, 255), (295, 254, 278, 314), (262, 295, 314, 298), (298, 314, 264, 250), (395, 342, 318, 359), (394, 348, 322, 355), (393, 349, 323, 362), (392, 346, 321, 363), (391, 364, 335, 351), (390, 365, 336, 366), (389, 358, 330, 367), (388, 368, 334, 350), (387, 369, 337, 370), (386, 361, 333, 371), (385, 372, 327, 343), (384, 373, 338, 374), (383, 360, 332, 375), (382, 376, 331, 347), (381, 377, 339, 378), (380, 354, 326, 379), (377, 380, 379, 339), (335, 363, 380, 377), (363, 321, 354, 380), (360, 381, 378, 332), (323, 351, 381, 360), (351, 335, 377, 381), (348, 382, 347, 322), (332, 378, 382, 348), (378, 339, 376, 382), (373, 383, 375, 338), (334, 362, 383, 373), (362, 323, 360, 383), (344, 384, 374, 328), (319, 350, 384, 344), (350, 334, 373, 384), (356, 385, 343, 317), (328, 374, 385, 356), (374, 338, 372, 385), (369, 386, 371, 337), (329, 345, 386, 369), (345, 320, 361, 386), (340, 387, 370, 324), (315, 357, 387, 340), (357, 329, 369, 387), (352, 388, 350, 319), (324, 370, 388, 352), (370, 337, 368, 388), (365, 389, 367, 336), (325, 341, 389, 365), (341, 316, 358, 389), (361, 390, 366, 333), (320, 353, 390, 361), (353, 325, 365, 390), (349, 391, 351, 323), (333, 366, 391, 349), (366, 336, 364, 391), (364, 392, 363, 335), (336, 367, 392, 364), (367, 330, 346, 392), (368, 393, 362, 334), (337, 371, 393, 368), (371, 333, 349, 393), (372, 394, 355, 327), (338, 375, 394, 372), (375, 332, 348, 394), (376, 395, 359, 331), (339, 379, 395, 376), (379, 326, 342, 395), (468, 432, 398, 418), (467, 429, 401, 423), (466, 435, 402, 424), (465, 436, 400, 421), (464, 426, 412, 437), (463, 439, 413, 438), (462, 440, 407, 431), (461, 425, 411, 441), (460, 443, 414, 442), (459, 444, 410, 434), (458, 419, 405, 445), (457, 447, 415, 446), (456, 448, 409, 433), (455, 422, 408, 449), (454, 451, 416, 450), (453, 452, 404, 428), (450, 416, 452, 453), (412, 450, 453, 436), (436, 453, 428, 400), (433, 409, 451, 454), (402, 433, 454, 426), (426, 454, 450, 412), (423, 401, 422, 455), (409, 423, 455, 451), (451, 455, 449, 416), (446, 415, 448, 456), (411, 446, 456, 435), (435, 456, 433, 402), (420, 406, 447, 457), (399, 420, 457, 425), (425, 457, 446, 411), (430, 397, 419, 458), (406, 430, 458, 447), (447, 458, 445, 415), (442, 414, 444, 459), (329, 442, 459, 345), (345, 459, 434, 320), (417, 403, 443, 460), (315, 417, 460, 357), (357, 460, 442, 329), (427, 399, 425, 461), (403, 427, 461, 443), (443, 461, 441, 414), (438, 413, 440, 462), (325, 438, 462, 341), (341, 462, 431, 396), (434, 410, 439, 463), (320, 434, 463, 353), (353, 463, 438, 325), (424, 402, 426, 464), (410, 424, 464, 439), (439, 464, 437, 413), (437, 412, 436, 465), (413, 437, 465, 440), (440, 465, 421, 407), (441, 411, 435, 466), (414, 441, 466, 444), (444, 466, 424, 410), (445, 405, 429, 467), (415, 445, 467, 448), (448, 467, 423, 409), (449, 408, 432, 468), (416, 449, 468, 452), (452, 468, 418, 404), (469, 471, 473), (470, 474, 472), (471, 472, 474, 473), (469, 473, 475), (470, 476, 474), (473, 474, 476, 475), (469, 475, 477), (470, 478, 476), (475, 476, 478, 477), (469, 477, 479), (470, 480, 478), (477, 478, 480, 479), (469, 479, 481), (470, 482, 480), (479, 480, 482, 481), (469, 481, 483), (470, 484, 482), (481, 482, 484, 483), (469, 483, 485), (470, 486, 484), (483, 484, 486, 485), (469, 485, 487), (470, 488, 486), (485, 486, 488, 487), (469, 487, 489), (470, 490, 488), (487, 488, 490, 489), (469, 489, 491), (470, 492, 490), (489, 490, 492, 491), (469, 491, 493), (470, 494, 492), (491, 492, 494, 493), (469, 493, 495), (470, 496, 494), (493, 494, 496, 495), (469, 495, 497), (470, 498, 496), (495, 496, 498, 497), (469, 497, 499), (470, 500, 498), (497, 498, 500, 499), (469, 499, 501), (470, 502, 500), (499, 500, 502, 501), (469, 501, 503), (470, 504, 502), (501, 502, 504, 503), (469, 503, 505), (470, 506, 504), (503, 504, 506, 505), (469, 505, 507), (470, 508, 506), (505, 506, 508, 507), (469, 507, 509), (470, 510, 508), (507, 508, 510, 509), (469, 509, 511), (470, 512, 510), (509, 510, 512, 511), (469, 511, 513), (470, 514, 512), (511, 512, 514, 513), (469, 513, 515), (470, 516, 514), (513, 514, 516, 515), (469, 515, 517), (470, 518, 516), (515, 516, 518, 517), (469, 517, 519), (470, 520, 518), (517, 518, 520, 519), (469, 519, 521), (470, 522, 520), (519, 520, 522, 521), (469, 521, 523), (470, 524, 522), (521, 522, 524, 523), (469, 523, 525), (470, 526, 524), (523, 524, 526, 525), (469, 525, 527), (470, 528, 526), (525, 526, 528, 527), (469, 527, 529), (470, 530, 528), (527, 528, 530, 529), (469, 529, 531), (470, 532, 530), (529, 530, 532, 531), (469, 531, 533), (470, 534, 532), (531, 532, 534, 533), (469, 533, 471), (470, 472, 534), (533, 534, 472, 471), (535, 537, 539), (536, 540, 538), (537, 538, 540, 539), (535, 539, 541), (536, 542, 540), (539, 540, 542, 541), (535, 541, 543), (536, 544, 542), (541, 542, 544, 543), (535, 543, 545), (536, 546, 544), (543, 544, 546, 545), (535, 545, 547), (536, 548, 546), (545, 546, 548, 547), (535, 547, 549), (536, 550, 548), (547, 548, 550, 549), (535, 549, 551), (536, 552, 550), (549, 550, 552, 551), (535, 551, 553), (536, 554, 552), (551, 552, 554, 553), (535, 553, 555), (536, 556, 554), (553, 554, 556, 555), (535, 555, 557), (536, 558, 556), (555, 556, 558, 557), (535, 557, 559), (536, 560, 558), (557, 558, 560, 559), (535, 559, 561), (536, 562, 560), (559, 560, 562, 561), (535, 561, 563), (536, 564, 562), (561, 562, 564, 563), (535, 563, 565), (536, 566, 564), (563, 564, 566, 565), (535, 565, 567), (536, 568, 566), (565, 566, 568, 567), (535, 567, 569), (536, 570, 568), (567, 568, 570, 569), (535, 569, 571), (536, 572, 570), (569, 570, 572, 571), (535, 571, 573), (536, 574, 572), (571, 572, 574, 573), (535, 573, 575), (536, 576, 574), (573, 574, 576, 575), (535, 575, 577), (536, 578, 576), (575, 576, 578, 577), (535, 577, 579), (536, 580, 578), (577, 578, 580, 579), (535, 579, 581), (536, 582, 580), (579, 580, 582, 581), (535, 581, 583), (536, 584, 582), (581, 582, 584, 583), (535, 583, 585), (536, 586, 584), (583, 584, 586, 585), (535, 585, 587), (536, 588, 586), (585, 586, 588, 587), (535, 587, 589), (536, 590, 588), (587, 588, 590, 589), (535, 589, 591), (536, 592, 590), (589, 590, 592, 591), (535, 591, 593), (536, 594, 592), (591, 592, 594, 593), (535, 593, 595), (536, 596, 594), (593, 594, 596, 595), (535, 595, 597), (536, 598, 596), (595, 596, 598, 597), (535, 597, 599), (536, 600, 598), (597, 598, 600, 599), (535, 599, 537), (536, 538, 600), (599, 600, 538, 537), (601, 609, 610, 602), (602, 610, 604), (603, 609, 601), (602, 604, 603, 601), (604, 610, 609, 603), (605, 606, 608, 607), (607, 608, 610, 602), (601, 609, 606, 605), (607, 602, 601, 605), (610, 608, 606, 609), (611, 615, 613), (612, 614, 616), (613, 615, 616, 614), (611, 617, 615), (612, 616, 618), (615, 617, 618, 616), (611, 619, 617), (612, 618, 620), (617, 619, 620, 618), (611, 621, 619), (612, 620, 622), (619, 621, 622, 620), (611, 623, 621), (612, 622, 624), (621, 623, 624, 622), (611, 625, 623), (612, 624, 626), (623, 625, 626, 624), (611, 627, 625), (612, 626, 628), (625, 627, 628, 626), (611, 629, 627), (612, 628, 630), (627, 629, 630, 628), (611, 631, 629), (612, 630, 632), (629, 631, 632, 630), (611, 633, 631), (612, 632, 634), (631, 633, 634, 632), (611, 635, 633), (612, 634, 636), (633, 635, 636, 634), (611, 637, 635), (612, 636, 638), (635, 637, 638, 636), (611, 639, 637), (612, 638, 640), (637, 639, 640, 638), (611, 641, 639), (612, 640, 642), (639, 641, 642, 640), (611, 643, 641), (612, 642, 644), (641, 643, 644, 642), (611, 645, 643), (612, 644, 646), (643, 645, 646, 644), (611, 647, 645), (612, 646, 648), (645, 647, 648, 646), (611, 649, 647), (612, 648, 650), (647, 649, 650, 648), (611, 651, 649), (612, 650, 652), (649, 651, 652, 650), (611, 653, 651), (612, 652, 654), (651, 653, 654, 652), (611, 655, 653), (612, 654, 656), (653, 655, 656, 654), (611, 657, 655), (612, 656, 658), (655, 657, 658, 656), (611, 659, 657), (612, 658, 660), (657, 659, 660, 658), (611, 661, 659), (612, 660, 662), (659, 661, 662, 660), (611, 663, 661), (612, 662, 664), (661, 663, 664, 662), (611, 665, 663), (612, 664, 666), (663, 665, 666, 664), (611, 667, 665), (612, 666, 668), (665, 667, 668, 666), (611, 669, 667), (612, 668, 670), (667, 669, 670, 668), (611, 671, 669), (612, 670, 672), (669, 671, 672, 670), (611, 673, 671), (612, 672, 674), (671, 673, 674, 672), (611, 675, 673), (612, 674, 676), (673, 675, 676, 674), (611, 613, 675), (612, 676, 614), (675, 613, 614, 676), (677, 678, 686, 685), (678, 680, 686), (679, 677, 685), (678, 677, 679, 680), (680, 679, 685, 686), (681, 683, 684, 682), (683, 678, 686, 684), (677, 681, 682, 685), (683, 681, 677, 678), (686, 685, 682, 684), (687, 688, 698, 696), (688, 690, 698), (689, 687, 696), (688, 687, 689, 690), (690, 689, 696, 698), (691, 693, 694, 692), (693, 697, 698, 694), (697, 695, 696, 698), (695, 691, 692, 696), (693, 691, 695, 697), (698, 696, 692, 694), (699, 703, 701), (700, 702, 704), (701, 703, 704, 702), (699, 705, 703), (700, 704, 706), (703, 705, 706, 704), (699, 707, 705), (700, 706, 708), (705, 707, 708, 706), (699, 709, 707), (700, 708, 710), (707, 709, 710, 708), (699, 711, 709), (700, 710, 712), (709, 711, 712, 710), (699, 713, 711), (700, 712, 714), (711, 713, 714, 712), (699, 715, 713), (700, 714, 716), (713, 715, 716, 714), (699, 717, 715), (700, 716, 718), (715, 717, 718, 716), (699, 719, 717), (700, 718, 720), (717, 719, 720, 718), (699, 721, 719), (700, 720, 722), (719, 721, 722, 720), (699, 723, 721), (700, 722, 724), (721, 723, 724, 722), (699, 725, 723), (700, 724, 726), (723, 725, 726, 724), (699, 727, 725), (700, 726, 728), (725, 727, 728, 726), (699, 729, 727), (700, 728, 730), (727, 729, 730, 728), (699, 731, 729), (700, 730, 732), (729, 731, 732, 730), (699, 733, 731), (700, 732, 734), (731, 733, 734, 732), (699, 735, 733), (700, 734, 736), (733, 735, 736, 734), (699, 737, 735), (700, 736, 738), (735, 737, 738, 736), (699, 739, 737), (700, 738, 740), (737, 739, 740, 738), (699, 741, 739), (700, 740, 742), (739, 741, 742, 740), (699, 743, 741), (700, 742, 744), (741, 743, 744, 742), (699, 745, 743), (700, 744, 746), (743, 745, 746, 744), (699, 747, 745), (700, 746, 748), (745, 747, 748, 746), (699, 749, 747), (700, 748, 750), (747, 749, 750, 748), (699, 751, 749), (700, 750, 752), (749, 751, 752, 750), (699, 753, 751), (700, 752, 754), (751, 753, 754, 752), (699, 755, 753), (700, 754, 756), (753, 755, 756, 754), (699, 757, 755), (700, 756, 758), (755, 757, 758, 756), (699, 759, 757), (700, 758, 760), (757, 759, 760, 758), (699, 761, 759), (700, 760, 762), (759, 761, 762, 760), (699, 763, 761), (700, 762, 764), (761, 763, 764, 762), (699, 701, 763), (700, 764, 702), (763, 701, 702, 764), (765, 769, 767), (766, 768, 770), (767, 769, 770, 768), (765, 771, 769), (766, 770, 772), (769, 771, 772, 770), (765, 773, 771), (766, 772, 774), (771, 773, 774, 772), (765, 775, 773), (766, 774, 776), (773, 775, 776, 774), (765, 777, 775), (766, 776, 778), (775, 777, 778, 776), (765, 779, 777), (766, 778, 780), (777, 779, 780, 778), (765, 781, 779), (766, 780, 782), (779, 781, 782, 780), (765, 783, 781), (766, 782, 784), (781, 783, 784, 782), (765, 785, 783), (766, 784, 786), (783, 785, 786, 784), (765, 787, 785), (766, 786, 788), (785, 787, 788, 786), (765, 789, 787), (766, 788, 790), (787, 789, 790, 788), (765, 791, 789), (766, 790, 792), (789, 791, 792, 790), (765, 793, 791), (766, 792, 794), (791, 793, 794, 792), (765, 795, 793), (766, 794, 796), (793, 795, 796, 794), (765, 797, 795), (766, 796, 798), (795, 797, 798, 796), (765, 799, 797), (766, 798, 800), (797, 799, 800, 798), (765, 801, 799), (766, 800, 802), (799, 801, 802, 800), (765, 803, 801), (766, 802, 804), (801, 803, 804, 802), (765, 805, 803), (766, 804, 806), (803, 805, 806, 804), (765, 807, 805), (766, 806, 808), (805, 807, 808, 806), (765, 809, 807), (766, 808, 810), (807, 809, 810, 808), (765, 811, 809), (766, 810, 812), (809, 811, 812, 810), (765, 813, 811), (766, 812, 814), (811, 813, 814, 812), (765, 815, 813), (766, 814, 816), (813, 815, 816, 814), (765, 817, 815), (766, 816, 818), (815, 817, 818, 816), (765, 819, 817), (766, 818, 820), (817, 819, 820, 818), (765, 821, 819), (766, 820, 822), (819, 821, 822, 820), (765, 823, 821), (766, 822, 824), (821, 823, 824, 822), (765, 825, 823), (766, 824, 826), (823, 825, 826, 824), (765, 827, 825), (766, 826, 828), (825, 827, 828, 826), (765, 829, 827), (766, 828, 830), (827, 829, 830, 828), (765, 767, 829), (766, 830, 768), (829, 767, 768, 830), (831, 832, 840, 839), (832, 834, 840), (833, 831, 839), (832, 831, 833, 834), (834, 833, 839, 840), (835, 837, 838, 836), (837, 832, 840, 838), (831, 835, 836, 839), (837, 835, 831, 832), (840, 839, 836, 838), (841, 842, 852, 850), (842, 844, 852), (843, 841, 850), (842, 841, 843, 844), (844, 843, 850, 852), (845, 847, 848, 846), (847, 851, 852, 848), (851, 849, 850, 852), (849, 845, 846, 850), (847, 845, 849, 851), (852, 850, 846, 848), (853, 857, 855), (854, 856, 858), (855, 857, 858, 856), (853, 859, 857), (854, 858, 860), (857, 859, 860, 858), (853, 861, 859), (854, 860, 862), (859, 861, 862, 860), (853, 863, 861), (854, 862, 864), (861, 863, 864, 862), (853, 865, 863), (854, 864, 866), (863, 865, 866, 864), (853, 867, 865), (854, 866, 868), (865, 867, 868, 866), (853, 869, 867), (854, 868, 870), (867, 869, 870, 868), (853, 871, 869), (854, 870, 872), (869, 871, 872, 870), (853, 873, 871), (854, 872, 874), (871, 873, 874, 872), (853, 875, 873), (854, 874, 876), (873, 875, 876, 874), (853, 877, 875), (854, 876, 878), (875, 877, 878, 876), (853, 879, 877), (854, 878, 880), (877, 879, 880, 878), (853, 881, 879), (854, 880, 882), (879, 881, 882, 880), (853, 883, 881), (854, 882, 884), (881, 883, 884, 882), (853, 885, 883), (854, 884, 886), (883, 885, 886, 884), (853, 887, 885), (854, 886, 888), (885, 887, 888, 886), (853, 889, 887), (854, 888, 890), (887, 889, 890, 888), (853, 891, 889), (854, 890, 892), (889, 891, 892, 890), (853, 893, 891), (854, 892, 894), (891, 893, 894, 892), (853, 895, 893), (854, 894, 896), (893, 895, 896, 894), (853, 897, 895), (854, 896, 898), (895, 897, 898, 896), (853, 899, 897), (854, 898, 900), (897, 899, 900, 898), (853, 901, 899), (854, 900, 902), (899, 901, 902, 900), (853, 903, 901), (854, 902, 904), (901, 903, 904, 902), (853, 905, 903), (854, 904, 906), (903, 905, 906, 904), (853, 907, 905), (854, 906, 908), (905, 907, 908, 906), (853, 909, 907), (854, 908, 910), (907, 909, 910, 908), (853, 911, 909), (854, 910, 912), (909, 911, 912, 910), (853, 913, 911), (854, 912, 914), (911, 913, 914, 912), (853, 915, 913), (854, 914, 916), (913, 915, 916, 914), (853, 917, 915), (854, 916, 918), (915, 917, 918, 916), (853, 855, 917), (854, 918, 856), (917, 855, 856, 918), (919, 928, 930, 920), (920, 930, 922), (921, 928, 919), (920, 922, 921, 919), (922, 930, 928, 921), (923, 924, 926, 925), (925, 926, 930, 929), (929, 930, 928, 927), (927, 928, 924, 923), (925, 929, 927, 923), (930, 926, 924, 928), (931, 939, 940, 932), (932, 940, 934), (933, 939, 931), (932, 934, 933, 931), (934, 940, 939, 933), (935, 936, 938, 937), (937, 938, 940, 932), (931, 939, 936, 935), (937, 932, 931, 935), (940, 938, 936, 939), (941, 950, 952, 942), (942, 952, 944), (943, 950, 941), (942, 944, 943, 941), (944, 952, 950, 943), (945, 946, 948, 947), (947, 948, 952, 951), (951, 952, 950, 949), (949, 950, 946, 945), (947, 951, 949, 945), (952, 948, 946, 950), (953, 961, 962, 954), (954, 962, 956), (955, 961, 953), (954, 956, 955, 953), (956, 962, 961, 955), (957, 958, 960, 959), (959, 960, 962, 954), (953, 961, 958, 957), (959, 954, 953, 957), (962, 960, 958, 961)])
me_cylinder_011.use_remesh_preserve_volume = False
me_cylinder_011.use_remesh_preserve_attributes = False
me_cylinder_011.use_mirror_vertex_groups = False
me_cylinder_011.update()

# ---- objects
ob_terrain = bpy.data.objects.new('Terrain', me_cylinder_011)

# ---- transforms, parenting, visibility, modifiers, constraints
ob_terrain.location = (-22.11, 21.91, 1.0)
ob_terrain.scale = (7.372, 7.372, 1.0)
ob_terrain.lineart.crease_threshold = 0.0

# ---- collection membership
col_collection_1.objects.link(ob_terrain)

# ---- scene / render settings (as saved in the file)
scene.frame_start = 1; scene.frame_end = 250; scene.frame_set(1)
scene.render.engine = 'BLENDER_EEVEE_NEXT'
scene.render.resolution_percentage = 50
scene.render.dither_intensity = 0.0
scene.cycles.use_denoising = False
scene.cycles.samples = 128
scene.cycles.sampling_pattern = 'TABULATED_SOBOL'
scene.cycles.use_adaptive_sampling = False
scene.cycles.use_light_tree = False
scene.cycles.blur_glossy = 0.0
scene.cycles.sample_clamp_indirect = 0.0
scene.view_settings.view_transform = 'Standard'
bpy.context.view_layer.update()

# ---- added for rendering (the .blend has no active camera and no usable light): camera, sun
cam_auto = bpy.data.cameras.new('AutoCamera')
cam_auto.lens = 50.0
cam_auto.sensor_width = 36.0
cam_auto.clip_end = 2755.6
ob_auto_camera = bpy.data.objects.new('AutoCamera', cam_auto)
scene.collection.objects.link(ob_auto_camera)
ob_auto_camera.location = (187.0, -217.95, 126.612)
ob_auto_camera.rotation_euler = (1.09748, -7.21219e-08, 0.694738)
scene.camera = ob_auto_camera
light_auto_sun = bpy.data.lights.new('AutoSun', 'SUN')
light_auto_sun.energy = 3.0
light_auto_sun.angle = 0.0523599
ob_auto_sun = bpy.data.objects.new('AutoSun', light_auto_sun)
scene.collection.objects.link(ob_auto_sun)
ob_auto_sun.rotation_euler = (0.872665, 0.174533, 0.523599)
bpy.context.view_layer.update()
